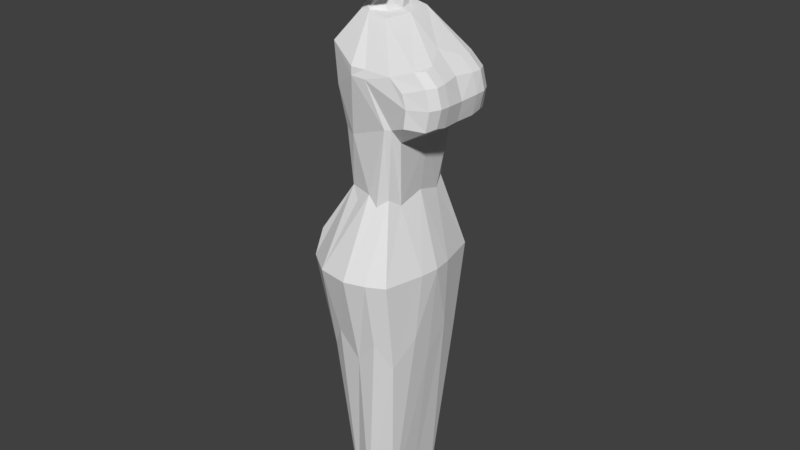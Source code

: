 # Source: bartender_prototype.blend  (saved by Blender 2.77.0; exported with 4.5.12 LTS)
import bpy
from mathutils import Matrix  # noqa: F401  (used for matrix-valued properties, if any)

bpy.ops.wm.read_factory_settings(use_empty=True)
scene = bpy.context.scene
scene.name = 'Scene'

# ---- collections
col_collection_1 = bpy.data.collections.new('Collection 1'); scene.collection.children.link(col_collection_1)

# ---- materials (node trees are filled in below, after node groups)
mat_material = bpy.data.materials.new('Material')
mat_material.alpha_threshold = 0.0
mat_material.use_transparent_shadow = False
mat_material.roughness = 0.5
mat_material.line_color = (0.0, 0.0, 0.0, 1.0)

# ---- material node trees

# ---- world
world_world = bpy.data.worlds.new('World'); scene.world = world_world
world_world.color = (0.05088, 0.05088, 0.05088)
world_world.use_sun_shadow = False
world_world.sun_shadow_jitter_overblur = 0.0
world_world.cycles.sampling_method = 'MANUAL'

# ---- meshes
me_cube = bpy.data.meshes.new('Cube')
me_cube.from_pydata([(0.2536, 0.3051, -0.5057), (-0.2321, 0.2978, -0.5057), (0.2242, 0.2777, 1.089), (-0.1571, 0.2281, 1.0), (0.288, 0.0, -0.5362), (0.01326, 0.3557, -0.5057), (0.1744, 0.2479, 0.6235), (-0.2608, 0.0, -0.5362), (-0.1129, 0.2322, 0.639), (0.2682, 0.0, 0.9903), (0.1862, 0.2956, 1.085), (-0.1313, 0.0, 1.0), (0.05465, 0.2847, 0.6392), (-0.1371, 0.0, 0.6514), (0.2161, 0.0, 0.6232), (-0.1214, 0.0, 1.691), (0.06333, 0.3135, 1.422), (-0.224, 0.2519, 1.521), (-0.2099, 0.0, 1.521), (0.2348, 0.3057, 1.413), (0.3266, 0.0, 1.522), (-0.08101, 0.1697, 1.716), (-0.01783, 0.1802, 1.716), (0.1034, 0.1825, 1.691), (0.1334, 0.0, 1.691), (0.07387, 0.0, 1.705), (-0.07681, 0.2676, 0.9855), (-0.02374, 0.332, 1.429), (-0.1997, 0.2519, 1.261), (0.07083, 0.327, 1.37), (-0.02428, 0.332, 1.375), (0.004922, 0.2669, -1.68), (-0.1367, 0.2095, -1.686), (-0.1367, 0.0, -1.686), (0.1617, 0.2095, -1.686), (0.1617, 0.0, -1.686), (0.2687, 0.2127, 1.008), (0.354, 0.3113, 1.251), (0.4069, 0.1984, 1.455), (0.5068, 0.0, 1.251), (0.5164, 0.1993, 1.261), (0.2695, 0.1913, 1.008), (0.328, 0.309, 1.339), (0.394, 0.1282, 1.467), (0.4594, 0.0, 1.39), (0.2568, 0.2339, 1.008), (0.3421, 0.3162, 1.138), (0.3705, 0.2604, 1.461), (0.4796, 0.0, 1.124), (0.4854, 0.1992, 1.379), (0.4862, 0.1994, 1.14), (0.5173, 0.1282, 1.259), (0.4847, 0.2649, 1.26), (0.459, 0.2663, 1.129), (0.4868, 0.1282, 1.125), (0.4824, 0.1282, 1.382), (0.4543, 0.2639, 1.38), (-0.1305, 0.3668, -0.3325), (-0.2798, 0.1415, -0.3348), (0.3035, 0.1471, -0.3348), (0.1541, 0.3723, -0.3325), (0.273, 0.3901, 0.1201), (-0.3526, 0.338, 0.1201), (-0.04263, 0.2768, 0.5734), (0.1141, 0.2872, 0.5717), (0.01937, 0.4909, 0.1201), (-0.1359, 0.1588, 0.5745), (-0.4074, 0.0, 0.1201), (0.2039, 0.1692, 0.5696), (0.3531, 0.0, 0.1201), (0.3369, 0.1272, 0.1201), (-0.4055, 0.08714, 0.1201), (0.1576, 0.45, 0.1201), (-0.1871, 0.4583, 0.1201), (-0.3323, 0.2851, 0.2936), (-0.3703, 0.123, 0.2936), (-0.3719, 0.0, 0.2936), (-0.0942, 0.08012, 2.338), (0.05358, 0.0, 1.813), (0.05541, 0.0, 1.838), (0.09095, 0.0, 1.872), (0.1201, 0.0, 1.914), (0.1418, 0.0, 1.961), (0.1551, 0.0, 2.012), (0.1596, 0.0, 2.066), (0.1551, 0.0, 2.119), (0.1418, 0.0, 2.17), (0.1201, 0.0, 2.217), (0.09095, 0.0, 2.259), (0.05541, 0.0, 2.293), (0.01486, 0.0, 2.318), (0.02513, 0.0, 2.334), (0.02425, 0.1386, 2.334), (-0.0595, 0.09633, 2.318), (-0.01973, 0.1255, 2.293), (0.01512, 0.1421, 2.259), (0.04373, 0.1585, 2.217), (0.06499, 0.1689, 2.17), (0.07807, 0.172, 2.119), (0.08249, 0.173, 2.066), (0.07807, 0.1667, 2.012), (0.06499, 0.1582, 1.961), (0.04373, 0.1489, 1.914), (0.01512, 0.1337, 1.872), (-0.01973, 0.1058, 1.838), (0.05185, 0.1075, 1.813), (0.01551, 0.09763, 1.786), (-0.009467, 0.1567, 1.773), (0.0623, 0.169, 1.813), (0.09975, 0.1875, 1.838), (0.1326, 0.2234, 1.872), (0.1595, 0.2451, 1.914), (0.1796, 0.2592, 1.961), (0.1919, 0.2707, 2.012), (0.196, 0.2781, 2.066), (0.1919, 0.276, 2.119), (0.1796, 0.2699, 2.17), (0.1595, 0.2547, 2.217), (0.1326, 0.2318, 2.259), (0.09975, 0.2072, 2.293), (0.0623, 0.169, 2.318), (0.02071, 0.1535, 2.333), (-0.05521, 0.1058, 2.334), (0.054, 0.1875, 2.318), (0.08771, 0.2144, 2.293), (0.1173, 0.238, 2.259), (0.1415, 0.2573, 2.217), (0.1595, 0.2717, 2.17), (0.1706, 0.2805, 2.119), (0.1744, 0.2835, 2.066), (0.1706, 0.2805, 2.012), (0.1595, 0.2717, 1.961), (0.1415, 0.2573, 1.914), (0.1173, 0.238, 1.872), (0.08771, 0.2144, 1.838), (0.054, 0.1875, 1.813), (0.01742, 0.1583, 1.797), (0.01173, 0.1666, 1.797), (0.04284, 0.2037, 1.813), (0.07151, 0.238, 1.838), (0.09664, 0.268, 1.872), (0.1173, 0.2926, 1.914), (0.1326, 0.3109, 1.961), (0.142, 0.3222, 2.012), (0.1452, 0.326, 2.066), (0.142, 0.3222, 2.119), (0.1326, 0.3109, 2.17), (0.1173, 0.2926, 2.217), (0.09664, 0.268, 2.259), (0.07151, 0.238, 2.293), (0.04284, 0.2037, 2.318), (0.01173, 0.1666, 2.334), (0.004798, 0.1734, 2.334), (0.02924, 0.2171, 2.318), (0.05177, 0.2573, 2.293), (0.07151, 0.2926, 2.259), (0.08771, 0.3216, 2.217), (0.09975, 0.3431, 2.17), (0.1072, 0.3563, 2.119), (0.1097, 0.3608, 2.066), (0.1072, 0.3563, 2.012), (0.09975, 0.3431, 1.961), (0.08771, 0.3216, 1.914), (0.07151, 0.2926, 1.872), (0.05177, 0.2573, 1.838), (0.02924, 0.2171, 1.813), (0.004798, 0.1734, 1.797), (-0.003112, 0.1784, 1.797), (0.01372, 0.227, 1.813), (0.02924, 0.2717, 1.838), (0.04284, 0.3109, 1.872), (0.054, 0.3431, 1.914), (0.0623, 0.367, 1.961), (0.0674, 0.3817, 2.012), (0.06913, 0.3867, 2.066), (0.0674, 0.3817, 2.119), (0.0623, 0.367, 2.17), (0.054, 0.3431, 2.217), (0.04284, 0.3109, 2.259), (0.02924, 0.2717, 2.293), (0.01372, 0.227, 2.318), (-0.003112, 0.1784, 2.334), (-0.0117, 0.1815, 2.334), (-0.003112, 0.2331, 2.318), (0.004798, 0.2805, 2.293), (0.01173, 0.3222, 2.259), (0.01742, 0.3563, 2.217), (0.02165, 0.3817, 2.17), (0.02425, 0.3974, 2.119), (0.02513, 0.4026, 2.066), (0.02425, 0.3974, 2.012), (0.02165, 0.3817, 1.961), (0.01742, 0.3563, 1.914), (0.01173, 0.3222, 1.872), (0.004798, 0.2805, 1.838), (-0.003112, 0.2331, 1.813), (-0.0117, 0.1815, 1.797), (0.0438, 0.09571, 1.705), (-0.02062, 0.1826, 1.797), (-0.02062, 0.2351, 1.813), (-0.02062, 0.2835, 1.838), (-0.02062, 0.326, 1.872), (-0.02062, 0.3608, 1.914), (-0.02062, 0.3867, 1.961), (-0.02062, 0.4026, 2.012), (-0.02062, 0.408, 2.066), (-0.02062, 0.4026, 2.119), (-0.02062, 0.3867, 2.17), (-0.02062, 0.3608, 2.217), (-0.02062, 0.326, 2.259), (-0.02062, 0.2835, 2.293), (-0.02062, 0.2351, 2.318), (-0.02062, 0.1826, 2.334), (-0.02955, 0.1815, 2.334), (-0.03813, 0.2331, 2.318), (-0.04604, 0.2805, 2.293), (-0.05297, 0.3222, 2.259), (-0.05866, 0.3563, 2.217), (-0.06289, 0.3817, 2.17), (-0.0655, 0.3974, 2.119), (-0.06637, 0.4026, 2.066), (-0.0655, 0.3974, 2.012), (-0.06289, 0.3817, 1.961), (-0.05866, 0.3563, 1.914), (-0.05297, 0.3222, 1.872), (-0.04604, 0.2805, 1.838), (-0.03813, 0.2331, 1.813), (-0.02955, 0.1815, 1.797), (-0.03813, 0.1784, 1.797), (-0.05497, 0.227, 1.813), (-0.07048, 0.2717, 1.838), (-0.08408, 0.3109, 1.872), (-0.09524, 0.3431, 1.914), (-0.1035, 0.367, 1.961), (-0.1086, 0.3817, 2.012), (-0.1104, 0.3867, 2.066), (-0.1086, 0.3817, 2.119), (-0.1035, 0.367, 2.17), (-0.09524, 0.3431, 2.217), (-0.08408, 0.3109, 2.259), (-0.07048, 0.2717, 2.293), (-0.05497, 0.227, 2.318), (-0.03813, 0.1784, 2.334), (-0.04604, 0.1734, 2.334), (-0.07048, 0.2171, 2.318), (-0.09301, 0.2573, 2.293), (-0.1128, 0.2926, 2.259), (-0.129, 0.3216, 2.217), (-0.141, 0.3431, 2.17), (-0.1484, 0.3563, 2.119), (-0.1509, 0.3608, 2.066), (-0.1484, 0.3563, 2.012), (-0.141, 0.3431, 1.961), (-0.129, 0.3216, 1.914), (-0.1128, 0.2926, 1.872), (-0.09301, 0.2573, 1.838), (-0.07048, 0.2171, 1.813), (-0.04604, 0.1734, 1.797), (-0.05297, 0.1666, 1.797), (-0.08408, 0.2037, 1.813), (-0.1128, 0.238, 1.838), (-0.1379, 0.268, 1.872), (-0.1585, 0.2926, 1.914), (-0.1738, 0.3109, 1.961), (-0.1833, 0.3222, 2.012), (-0.1865, 0.326, 2.066), (-0.1833, 0.3222, 2.119), (-0.1738, 0.3109, 2.17), (-0.1585, 0.2926, 2.217), (-0.1379, 0.268, 2.259), (-0.1128, 0.238, 2.293), (-0.08408, 0.2037, 2.318), (-0.05297, 0.1666, 2.334), (-0.05866, 0.1583, 2.334), (-0.09524, 0.1875, 2.318), (-0.129, 0.2144, 2.293), (-0.1585, 0.238, 2.259), (-0.1828, 0.2573, 2.217), (-0.2008, 0.2717, 2.17), (-0.2119, 0.2805, 2.119), (-0.2156, 0.2835, 2.066), (-0.2119, 0.2805, 2.012), (-0.2008, 0.2717, 1.961), (-0.1828, 0.2573, 1.914), (-0.1585, 0.238, 1.872), (-0.129, 0.2144, 1.838), (-0.09524, 0.1875, 1.813), (-0.05866, 0.1583, 1.797), (-0.06289, 0.1488, 1.797), (-0.1035, 0.169, 1.813), (-0.141, 0.1875, 1.838), (-0.1738, 0.2037, 1.872), (-0.2008, 0.2171, 1.914), (-0.2208, 0.227, 1.961), (-0.2331, 0.2331, 2.012), (-0.2373, 0.2351, 2.066), (-0.2331, 0.2331, 2.119), (-0.2208, 0.227, 2.17), (-0.2008, 0.2171, 2.217), (-0.1738, 0.2037, 2.259), (-0.141, 0.1875, 2.293), (-0.1035, 0.169, 2.318), (-0.06289, 0.1488, 2.334), (-0.0655, 0.1386, 2.334), (-0.1086, 0.1488, 2.318), (-0.1484, 0.1583, 2.293), (-0.1833, 0.1666, 2.259), (-0.2119, 0.1734, 2.217), (-0.2331, 0.1784, 2.17), (-0.2462, 0.1815, 2.119), (-0.2506, 0.1826, 2.066), (-0.2462, 0.1815, 2.012), (-0.2331, 0.1784, 1.961), (-0.2119, 0.1734, 1.914), (-0.1833, 0.1666, 1.872), (-0.1484, 0.1583, 1.838), (-0.1086, 0.1488, 1.813), (-0.05607, 0.1512, 1.773), (-0.06637, 0.0, 1.797), (-0.1104, 0.0, 1.813), (-0.1509, 0.0, 1.838), (-0.1865, 0.0, 1.872), (-0.2156, 0.0, 1.914), (-0.2373, 0.0, 1.961), (-0.2506, 0.0, 2.012), (-0.2551, 0.0, 2.066), (-0.2506, 0.0, 2.119), (-0.2373, 0.0, 2.17), (-0.2156, 0.0, 2.217), (-0.1865, 0.0, 2.259), (-0.1509, 0.0, 2.293), (-0.1104, 0.0, 2.318), (-0.06637, 0.0, 2.334), (0.01551, 0.0, 1.786), (-0.08131, 0.0, 1.737), (-0.08131, 0.09233, 1.737), (-0.02224, 0.164, 1.722), (0.156, 0.0, 2.135), (0.148, 0.1532, 2.135), (0.1511, 0.0, 2.154), (0.1432, 0.152, 2.154), (0.1529, 0.01468, 2.119), (0.1574, 0.01521, 2.066), (0.1881, 0.0, 2.092), (0.08028, 0.1725, 2.092), (0.1552, 0.01494, 2.092), (0.1155, 0.09334, 2.119), (0.1034, 0.08444, 2.17), (0.01784, 0.05289, 1.838), (0.08192, 0.07927, 2.217), (0.05304, 0.06687, 1.872), (0.05304, 0.07107, 2.259), (0.08192, 0.07447, 1.914), (0.01784, 0.06273, 2.293), (0.1034, 0.07908, 1.961), (-0.02232, 0.04817, 2.318), (0.1585, 0.007603, 2.066), (0.1166, 0.08335, 2.012), (0.07318, 0.0, 1.855), (0.1055, 0.0, 1.893), (0.1309, 0.0, 1.937), (0.1485, 0.0, 1.987), (0.1574, 0.0, 2.039), (0.1309, 0.0, 2.194), (0.1055, 0.0, 2.238), (0.07318, 0.0, 2.276), (0.03513, 0.0, 2.306), (-0.03961, 0.1109, 2.306), (-0.002303, 0.1338, 2.276), (0.02943, 0.1503, 2.238), (0.05436, 0.1637, 2.194), (0.08139, 0.1728, 2.079), (0.08028, 0.1699, 2.039), (0.07153, 0.1624, 1.987), (0.05436, 0.1535, 1.937), (0.02943, 0.1413, 1.893), (-0.002303, 0.1198, 1.855), (0.1199, 0.09412, 2.066), (0.07918, 0.1723, 2.106), (0.1177, 0.09373, 2.092), (0.1563, 0.01507, 2.079), (0.154, 0.01481, 2.106), (0.1166, 0.09353, 2.106), (0.1188, 0.09393, 2.079), (0.11, 0.08121, 1.987), (-0.00224, 0.05545, 2.306), (0.09265, 0.07677, 1.937), (0.03544, 0.0669, 2.276), (0.06748, 0.07067, 1.893), (0.06748, 0.07517, 2.238), (0.03544, 0.05988, 1.855), (0.09265, 0.08186, 2.194)], [], [(13, 11, 3, 8, 66), (73, 57, 1, 62), (10, 12, 63, 8, 3, 26), (2, 6, 64, 12, 10), (72, 60, 5, 65), (74, 75, 66, 8), (70, 68, 14, 69), (19, 23, 24, 20, 43, 38, 47), (3, 11, 18, 17, 28), (17, 18, 15, 21), (5, 60, 0, 34, 31), (19, 16, 22, 23), (30, 28, 17, 27), (6, 2, 45, 36, 41, 9, 14, 68), (56, 42, 19, 47), (16, 27, 17, 21, 22), (10, 26, 30, 29), (26, 3, 28, 30), (16, 29, 30, 27), (31, 34, 35, 33, 32), (0, 59, 4, 35, 34), (7, 58, 1, 32, 33), (1, 57, 5, 31, 32), (10, 29, 16, 19, 42, 37, 46, 2), (55, 49, 38, 43), (54, 50, 40, 51), (53, 46, 37, 52), (50, 53, 52, 40), (36, 45, 53, 50), (45, 2, 46, 53), (48, 54, 51, 39), (9, 41, 54, 48), (41, 36, 50, 54), (44, 55, 43, 20), (39, 51, 55, 44), (51, 40, 49, 55), (49, 56, 47, 38), (40, 52, 56, 49), (52, 37, 42, 56), (59, 70, 69, 4), (0, 61, 70, 59), (61, 6, 68, 70), (58, 71, 62, 1), (7, 67, 71, 58), (67, 76, 75, 71), (64, 72, 65, 12), (6, 61, 72, 64), (61, 0, 60, 72), (63, 73, 62, 74, 8), (12, 65, 73, 63), (65, 5, 57, 73), (71, 75, 74, 62), (13, 66, 75, 76), (92, 77, 91), (345, 381, 341, 85, 343), (106, 105, 78, 333), (98, 97, 340, 338), (105, 104, 348, 79, 78), (391, 349, 87, 363), (390, 350, 80, 358), (389, 351, 88, 364), (388, 352, 81, 359), (387, 353, 89, 365), (386, 354, 82, 360), (385, 355, 90, 366), (384, 357, 83, 361), (93, 92, 91, 90, 355), (100, 372, 99, 377, 342, 356, 84, 362, 83, 357), (110, 111, 102, 375, 103), (117, 118, 95, 369, 96), (109, 110, 103, 376, 104), (116, 117, 96, 370, 97), (108, 109, 104, 105), (115, 116, 97, 98), (107, 108, 105, 106), (114, 115, 98, 378, 344, 371, 99), (121, 77, 92), (113, 114, 99, 372, 100), (120, 121, 92, 93), (112, 113, 100, 373, 101), (119, 120, 93, 367, 94), (111, 112, 101, 374, 102), (118, 119, 94, 368, 95), (123, 122, 121, 120), (130, 129, 114, 113), (122, 77, 121), (129, 128, 115, 114), (136, 135, 108, 107), (128, 127, 116, 115), (135, 134, 109, 108), (127, 126, 117, 116), (134, 133, 110, 109), (126, 125, 118, 117), (133, 132, 111, 110), (125, 124, 119, 118), (132, 131, 112, 111), (124, 123, 120, 119), (131, 130, 113, 112), (141, 142, 131, 132), (148, 149, 124, 125), (140, 141, 132, 133), (147, 148, 125, 126), (139, 140, 133, 134), (146, 147, 126, 127), (138, 139, 134, 135), (145, 146, 127, 128), (137, 138, 135, 136), (144, 145, 128, 129), (151, 77, 122), (143, 144, 129, 130), (150, 151, 122, 123), (142, 143, 130, 131), (149, 150, 123, 124), (161, 160, 143, 142), (153, 152, 151, 150), (160, 159, 144, 143), (152, 77, 151), (159, 158, 145, 144), (166, 165, 138, 137), (158, 157, 146, 145), (165, 164, 139, 138), (157, 156, 147, 146), (164, 163, 140, 139), (156, 155, 148, 147), (163, 162, 141, 140), (155, 154, 149, 148), (162, 161, 142, 141), (154, 153, 150, 149), (179, 180, 153, 154), (171, 172, 161, 162), (178, 179, 154, 155), (170, 171, 162, 163), (177, 178, 155, 156), (169, 170, 163, 164), (176, 177, 156, 157), (168, 169, 164, 165), (175, 176, 157, 158), (167, 168, 165, 166), (174, 175, 158, 159), (181, 77, 152), (173, 174, 159, 160), (180, 181, 152, 153), (172, 173, 160, 161), (184, 183, 180, 179), (191, 190, 173, 172), (183, 182, 181, 180), (190, 189, 174, 173), (182, 77, 181), (189, 188, 175, 174), (196, 195, 168, 167), (188, 187, 176, 175), (195, 194, 169, 168), (187, 186, 177, 176), (194, 193, 170, 169), (186, 185, 178, 177), (193, 192, 171, 170), (185, 184, 179, 178), (192, 191, 172, 171), (203, 204, 190, 191), (210, 211, 183, 184), (202, 203, 191, 192), (209, 210, 184, 185), (201, 202, 192, 193), (208, 209, 185, 186), (200, 201, 193, 194), (207, 208, 186, 187), (199, 200, 194, 195), (206, 207, 187, 188), (198, 199, 195, 196), (205, 206, 188, 189), (212, 77, 182), (204, 205, 189, 190), (211, 212, 182, 183), (223, 222, 203, 202), (215, 214, 211, 210), (222, 221, 204, 203), (214, 213, 212, 211), (221, 220, 205, 204), (213, 77, 212), (220, 219, 206, 205), (227, 226, 199, 198), (219, 218, 207, 206), (226, 225, 200, 199), (218, 217, 208, 207), (225, 224, 201, 200), (217, 216, 209, 208), (224, 223, 202, 201), (216, 215, 210, 209), (241, 242, 213, 214), (233, 234, 221, 222), (240, 241, 214, 215), (232, 233, 222, 223), (239, 240, 215, 216), (231, 232, 223, 224), (238, 239, 216, 217), (230, 231, 224, 225), (237, 238, 217, 218), (229, 230, 225, 226), (236, 237, 218, 219), (228, 229, 226, 227), (235, 236, 219, 220), (242, 77, 213), (234, 235, 220, 221), (246, 245, 240, 239), (253, 252, 233, 232), (245, 244, 241, 240), (252, 251, 234, 233), (244, 243, 242, 241), (251, 250, 235, 234), (243, 77, 242), (250, 249, 236, 235), (257, 256, 229, 228), (249, 248, 237, 236), (256, 255, 230, 229), (248, 247, 238, 237), (255, 254, 231, 230), (247, 246, 239, 238), (254, 253, 232, 231), (264, 265, 250, 251), (271, 272, 243, 244), (263, 264, 251, 252), (270, 271, 244, 245), (262, 263, 252, 253), (269, 270, 245, 246), (261, 262, 253, 254), (268, 269, 246, 247), (260, 261, 254, 255), (267, 268, 247, 248), (259, 260, 255, 256), (266, 267, 248, 249), (258, 259, 256, 257), (265, 266, 249, 250), (272, 77, 243), (277, 276, 269, 268), (284, 283, 262, 261), (276, 275, 270, 269), (283, 282, 263, 262), (275, 274, 271, 270), (282, 281, 264, 263), (274, 273, 272, 271), (281, 280, 265, 264), (273, 77, 272), (280, 279, 266, 265), (287, 286, 259, 258), (279, 278, 267, 266), (286, 285, 260, 259), (278, 277, 268, 267), (285, 284, 261, 260), (295, 296, 279, 280), (302, 77, 273), (294, 295, 280, 281), (301, 302, 273, 274), (293, 294, 281, 282), (300, 301, 274, 275), (292, 293, 282, 283), (299, 300, 275, 276), (291, 292, 283, 284), (298, 299, 276, 277), (290, 291, 284, 285), (297, 298, 277, 278), (289, 290, 285, 286), (296, 297, 278, 279), (288, 289, 286, 287), (315, 314, 291, 290), (307, 306, 299, 298), (314, 313, 292, 291), (306, 305, 300, 299), (313, 312, 293, 292), (305, 304, 301, 300), (312, 311, 294, 293), (304, 303, 302, 301), (311, 310, 295, 294), (25, 197, 106, 333), (303, 77, 302), (310, 309, 296, 295), (317, 316, 289, 288), (309, 308, 297, 296), (316, 315, 290, 289), (308, 307, 298, 297), (320, 321, 314, 315), (327, 328, 307, 308), (319, 320, 315, 316), (326, 327, 308, 309), (318, 319, 316, 317), (325, 326, 309, 310), (332, 77, 303), (24, 23, 197, 25), (324, 325, 310, 311), (331, 332, 303, 304), (323, 324, 311, 312), (330, 331, 304, 305), (322, 323, 312, 313), (329, 330, 305, 306), (321, 322, 313, 314), (328, 329, 306, 307), (318, 317, 335, 334), (21, 15, 334, 335), (136, 107, 317, 288, 287, 258, 257, 228, 227, 198, 196, 167, 166, 137), (21, 317, 107, 336, 22), (22, 336, 197, 23), (106, 197, 336, 107), (317, 21, 335), (338, 340, 339, 337), (86, 85, 337, 339), (97, 347, 86, 339, 340), (85, 341, 346, 98, 338, 337), (380, 345, 343, 84, 356), (383, 379, 345, 380), (382, 346, 341, 381), (91, 332, 77), (379, 382, 381, 345), (344, 378, 382, 379), (378, 98, 346, 382), (377, 383, 380, 342), (99, 371, 383, 377), (371, 344, 379, 383), (342, 380, 356), (354, 384, 361, 82), (101, 373, 384, 354), (373, 100, 357, 384), (353, 385, 366, 89), (94, 367, 385, 353), (367, 93, 355, 385), (352, 386, 360, 81), (102, 374, 386, 352), (374, 101, 354, 386), (351, 387, 365, 88), (95, 368, 387, 351), (368, 94, 353, 387), (350, 388, 359, 80), (103, 375, 388, 350), (375, 102, 352, 388), (349, 389, 364, 87), (96, 369, 389, 349), (369, 95, 351, 389), (348, 390, 358, 79), (104, 376, 390, 348), (376, 103, 350, 390), (347, 391, 363, 86), (97, 370, 391, 347), (370, 96, 349, 391)])
me_cube.materials.append(mat_material)
me_cube.use_remesh_preserve_volume = False
me_cube.use_remesh_preserve_attributes = False
me_cube.use_mirror_vertex_groups = False
me_cube.update()

# ---- objects
ob_cube = bpy.data.objects.new('Cube', me_cube)

# ---- transforms, parenting, visibility, modifiers, constraints
ob_cube.location = (0.0, 0.0, 0.0)
ob_cube.lock_rotations_4d = False
ob_cube.empty_display_type = 'ARROWS'
ob_cube.lineart.crease_threshold = 0.0
_m = ob_cube.modifiers.new('Mirror', 'MIRROR')
_m.use_axis = (False, True, False)
_m.use_clip = True

# ---- collection membership
col_collection_1.objects.link(ob_cube)

# ---- scene / render settings (as saved in the file)
scene.frame_start = 1; scene.frame_end = 250; scene.frame_set(46)
scene.render.engine = 'BLENDER_EEVEE_NEXT'
scene.render.resolution_percentage = 50
scene.render.dither_intensity = 0.0
scene.cycles.use_denoising = False
scene.cycles.samples = 128
scene.cycles.sampling_pattern = 'TABULATED_SOBOL'
scene.cycles.light_sampling_threshold = 0.0
scene.cycles.use_adaptive_sampling = False
scene.cycles.use_light_tree = False
scene.cycles.blur_glossy = 0.0
scene.cycles.sample_clamp_indirect = 0.0
scene.view_settings.view_transform = 'Standard'
bpy.context.view_layer.update()

# ---- added for rendering (the .blend has no active camera and no usable light): camera, sun
cam_auto = bpy.data.cameras.new('AutoCamera')
cam_auto.lens = 50.0
cam_auto.sensor_width = 36.0
cam_auto.clip_end = 1000.0
ob_auto_camera = bpy.data.objects.new('AutoCamera', cam_auto)
scene.collection.objects.link(ob_auto_camera)
ob_auto_camera.location = (3.98143, -4.71176, 3.46745)
ob_auto_camera.rotation_euler = (1.09748, -7.21219e-08, 0.694738)
scene.camera = ob_auto_camera
light_auto_sun = bpy.data.lights.new('AutoSun', 'SUN')
light_auto_sun.energy = 3.0
light_auto_sun.angle = 0.0523599
ob_auto_sun = bpy.data.objects.new('AutoSun', light_auto_sun)
scene.collection.objects.link(ob_auto_sun)
ob_auto_sun.rotation_euler = (0.872665, 0.174533, 0.523599)
bpy.context.view_layer.update()
